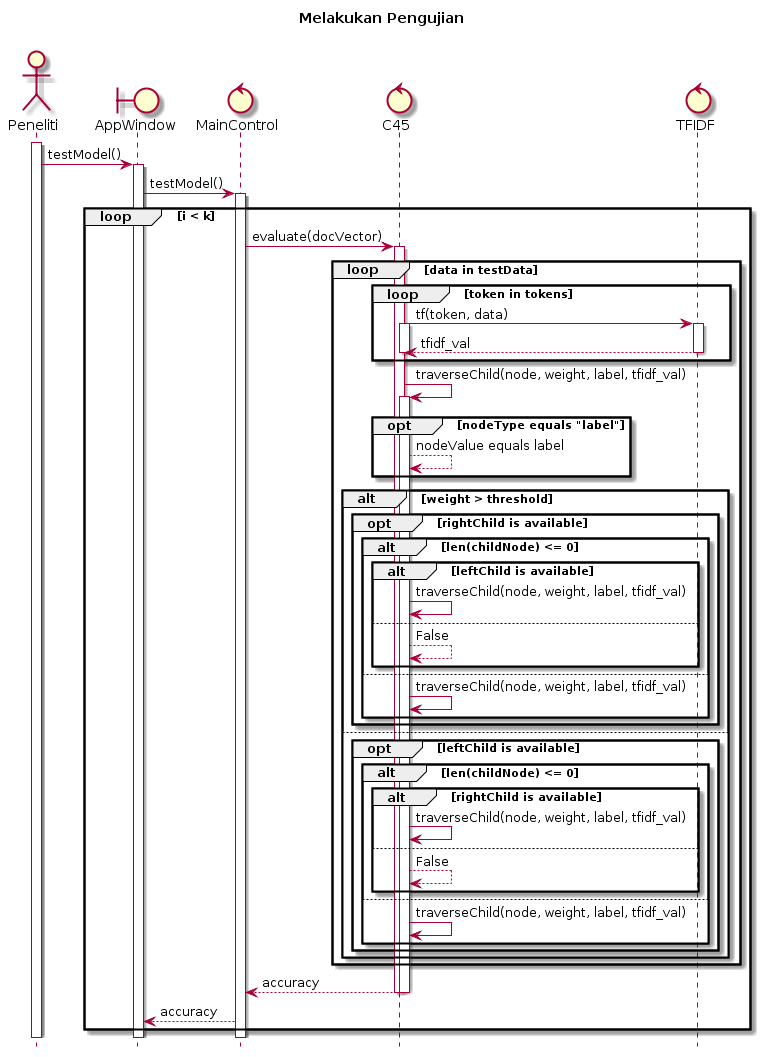

The diagram above was rendered by PlantUML. Its source (embedded in the PNG):
@startuml
hide footbox
title Melakukan Pengujian\n

actor Peneliti
boundary AppWindow
control MainControl
control C45
control TFIDF

activate Peneliti
Peneliti -> AppWindow : testModel()
activate AppWindow
AppWindow -> MainControl : testModel()
activate MainControl

loop i < k
MainControl -> C45 : evaluate(docVector)
activate C45

loop data in testData

loop token in tokens
C45 -> TFIDF : tf(token, data)
activate C45
activate TFIDF
TFIDF --> C45 : tfidf_val
deactivate TFIDF
deactivate C45
end

C45 -> C45 : traverseChild(node, weight, label, tfidf_val)
activate C45

opt nodeType equals "label"
C45 --> C45 : nodeValue equals label
end

alt weight > threshold

opt rightChild is available

alt len(childNode) <= 0
alt leftChild is available
C45 -> C45 : traverseChild(node, weight, label, tfidf_val)
else
C45 --> C45 : False
end
else
C45 -> C45 : traverseChild(node, weight, label, tfidf_val)
end

end

else

opt leftChild is available
alt len(childNode) <= 0
alt rightChild is available
C45 -> C45 : traverseChild(node, weight, label, tfidf_val)
else
C45 --> C45 : False
end
else
C45 -> C45 : traverseChild(node, weight, label, tfidf_val)
end
end

end

end

C45 --> MainControl : accuracy
deactivate C45
deactivate C45
MainControl --> AppWindow : accuracy
end
@enduml